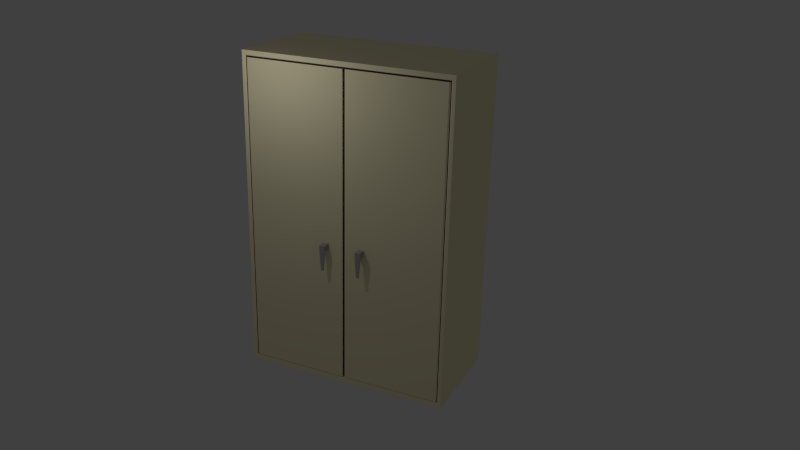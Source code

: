 # Source: cabinent.blend  (saved by Blender 2.75.0; exported with 4.5.12 LTS)
import bpy
from mathutils import Matrix  # noqa: F401  (used for matrix-valued properties, if any)

bpy.ops.wm.read_factory_settings(use_empty=True)
scene = bpy.context.scene
scene.name = 'Scene'

# ---- collections
col_collection_1 = bpy.data.collections.new('Collection 1'); scene.collection.children.link(col_collection_1)

# ---- materials (node trees are filled in below, after node groups)
mat_beige = bpy.data.materials.new('beige')
mat_beige.alpha_threshold = 0.0
mat_beige.use_transparent_shadow = False
mat_beige.diffuse_color = (1.0, 0.9102, 0.6069, 1.0)
mat_beige.roughness = 0.5
mat_beige.specular_intensity = 0.5917
mat_beige.line_color = (0.0, 0.0, 0.0, 1.0)
mat_material = bpy.data.materials.new('Material')
mat_material.alpha_threshold = 0.0
mat_material.use_transparent_shadow = False
mat_material.diffuse_color = (0.4385, 0.4385, 0.4385, 1.0)
mat_material.roughness = 0.5
mat_material.specular_intensity = 0.8761
mat_material_001 = bpy.data.materials.new('Material.001')
mat_material_001.alpha_threshold = 0.0
mat_material_001.use_transparent_shadow = False
mat_material_001.diffuse_color = (0.02539, 0.02539, 0.02539, 1.0)
mat_material_001.roughness = 0.5
mat_material_001.specular_intensity = 0.0

# ---- material node trees

# ---- world
world_world = bpy.data.worlds.new('World'); scene.world = world_world
world_world.color = (0.05088, 0.05088, 0.05088)
world_world.use_sun_shadow = False
world_world.sun_shadow_jitter_overblur = 0.0
world_world.cycles.sampling_method = 'MANUAL'
world_world.cycles.sample_map_resolution = 256

# ---- cameras
cam_camera = bpy.data.cameras.new('Camera')
cam_camera.clip_end = 100.0
cam_camera.lens = 35.0
cam_camera.sensor_width = 32.0
cam_camera.sensor_height = 18.0
cam_camera.ortho_scale = 7.314
cam_camera.dof.focus_distance = 0.0
cam_camera.dof.aperture_fstop = 128.0

# ---- lights
light_lamp = bpy.data.lights.new('Lamp', 'POINT')
light_lamp.transmission_factor = 0.0
light_lamp.cutoff_distance = 30.0
light_lamp.energy = 100.0
light_lamp.shadow_buffer_clip_start = 1.001
light_lamp.shadow_soft_size = 0.1
light_lamp.shadow_maximum_resolution = 0.006
light_lamp.use_absolute_resolution = True
light_lamp.cycles.use_multiple_importance_sampling = False

# ---- meshes
me_cube = bpy.data.meshes.new('Cube')
me_cube.from_pydata([(-1.0, -1.0, -1.0), (-1.0, 1.0, -1.0), (-1.0, -1.0, 1.0), (-1.0, 1.0, 1.0), (-0.9725, -1.0, -0.9725), (-0.9725, -1.0, 0.9725), (-0.9628, -0.9871, -0.9628), (-0.9628, -0.9871, 0.9686), (-0.9554, -0.9871, -0.9554), (0.002428, -0.9663, -0.9597), (0.002427, -0.9663, 0.9597), (-0.9554, -0.9871, 0.96), (-0.01306, -1.003, -0.9597), (-0.9424, -1.003, -0.9597), (-0.01306, -0.9663, 0.9597), (-0.01306, -0.9663, -0.9597), (-0.9424, -1.003, 0.9597), (-0.01306, -1.003, 0.9597), (-0.2039, -1.126, -0.1196), (-0.2039, -1.126, -0.08122), (-0.2039, -0.8892, -0.1196), (-0.2039, -0.8892, -0.08122), (-0.1528, -1.126, -0.1196), (-0.1528, -1.126, -0.08122), (-0.1528, -0.8892, -0.1196), (-0.1528, -0.8892, -0.08122), (-0.2039, -1.155, -0.1196), (-0.2039, -1.155, -0.08122), (-0.1528, -1.155, -0.08122), (-0.1528, -1.155, -0.1196), (-0.1908, -1.133, -0.2399), (-0.1659, -1.133, -0.2399), (-0.1908, -1.148, -0.2399), (-0.1659, -1.148, -0.2399), (1.0, -1.0, -1.0), (1.0, 1.0, -1.0), (1.0, -1.0, 1.0), (1.0, 1.0, 1.0), (0.9725, -1.0, -0.9725), (0.9725, -1.0, 0.9725), (0.0, 1.0, -1.0), (0.0, -1.0, -1.0), (0.0, 1.0, 1.0), (0.0, -1.0, 1.0), (0.0, -1.0, -0.9725), (0.0, -1.0, 0.9725), (0.0, -0.9871, -0.9628), (0.9628, -0.9871, -0.9628), (0.9628, -0.9871, 0.9686), (0.0, -0.9871, 0.9686), (0.0, -0.9871, -0.9554), (0.9554, -0.9871, -0.9554), (-0.002428, -0.9663, -0.9597), (-0.002427, -0.9663, 0.9597), (0.9554, -0.9871, 0.96), (0.0, -0.9871, 0.96), (0.01306, -1.003, -0.9597), (0.9424, -1.003, -0.9597), (0.01306, -0.9663, 0.9597), (0.01306, -0.9663, -0.9597), (0.9424, -1.003, 0.9597), (0.01306, -1.003, 0.9597), (0.2039, -1.126, -0.1196), (0.2039, -1.126, -0.08122), (0.2039, -0.8892, -0.1196), (0.2039, -0.8892, -0.08122), (0.1528, -1.126, -0.1196), (0.1528, -1.126, -0.08122), (0.1528, -0.8892, -0.1196), (0.1528, -0.8892, -0.08122), (0.2039, -1.155, -0.1196), (0.2039, -1.155, -0.08122), (0.1528, -1.155, -0.08122), (0.1528, -1.155, -0.1196), (0.1908, -1.133, -0.2399), (0.1659, -1.133, -0.2399), (0.1908, -1.148, -0.2399), (0.1659, -1.148, -0.2399)], [], [(40, 41, 0, 1), (42, 3, 2, 43), (0, 2, 3, 1), (42, 40, 1, 3), (5, 4, 6, 7), (43, 2, 5, 45), (2, 0, 4, 5), (0, 41, 44, 4), (7, 6, 8, 11), (4, 44, 46, 6), (45, 5, 7, 49), (55, 11, 16, 17), (14, 15, 9, 10), (6, 46, 50, 8), (49, 7, 11, 55), (12, 17, 16, 13), (17, 12, 15, 14), (11, 8, 13, 16), (8, 50, 12, 13), (19, 21, 20, 18), (21, 25, 24, 20), (25, 23, 22, 24), (23, 19, 27, 28), (18, 20, 24, 22), (23, 25, 21, 19), (28, 27, 26, 29), (22, 23, 28, 29), (19, 18, 26, 27), (26, 18, 30, 32), (30, 31, 33, 32), (29, 26, 32, 33), (18, 22, 31, 30), (22, 29, 33, 31), (40, 35, 34, 41), (42, 43, 36, 37), (34, 35, 37, 36), (42, 37, 35, 40), (39, 48, 47, 38), (43, 45, 39, 36), (36, 39, 38, 34), (34, 38, 44, 41), (48, 54, 51, 47), (38, 47, 46, 44), (45, 49, 48, 39), (55, 61, 60, 54), (58, 53, 52, 59), (47, 51, 50, 46), (49, 55, 54, 48), (56, 57, 60, 61), (61, 58, 59, 56), (54, 60, 57, 51), (51, 57, 56, 50), (63, 62, 64, 65), (65, 64, 68, 69), (69, 68, 66, 67), (67, 72, 71, 63), (62, 66, 68, 64), (67, 63, 65, 69), (72, 73, 70, 71), (66, 73, 72, 67), (63, 71, 70, 62), (70, 76, 74, 62), (74, 76, 77, 75), (73, 77, 76, 70), (62, 74, 75, 66), (66, 75, 77, 73)])
me_cube.polygons.foreach_set('material_index', [0, 0, 0, 0, 0, 0, 0, 0, 2, 0, 0, 0, 2, 2, 2, 0, 0, 0, 0, 1, 1, 1, 1, 1, 1, 1, 1, 1, 1, 1, 1, 1, 1, 0, 0, 0, 0, 0, 0, 0, 0, 2, 0, 0, 0, 0, 2, 2, 0, 0, 0, 0, 1, 1, 1, 1, 1, 1, 1, 1, 1, 1, 1, 1, 1, 1])
me_cube.materials.append(mat_beige)
me_cube.materials.append(mat_material)
me_cube.materials.append(mat_material_001)
me_cube.use_remesh_preserve_volume = False
me_cube.use_remesh_preserve_attributes = False
me_cube.use_mirror_vertex_groups = False
me_cube.update()

# ---- objects
ob_cube = bpy.data.objects.new('Cube', me_cube)
ob_lamp = bpy.data.objects.new('Lamp', light_lamp)
ob_camera = bpy.data.objects.new('Camera', cam_camera)

# ---- transforms, parenting, visibility, modifiers, constraints
ob_cube.location = (0.0, 0.0, 0.0)
ob_cube.scale = (3.129, 1.574, 4.812)
ob_cube.lock_rotations_4d = False
ob_cube.empty_display_type = 'ARROWS'
ob_cube.lineart.crease_threshold = 0.0
ob_lamp.location = (-1.892, -4.774, 5.048)
ob_lamp.rotation_euler = (0.6503, 0.05522, 1.866)
ob_lamp.lock_rotations_4d = False
ob_lamp.empty_display_type = 'ARROWS'
ob_lamp.color = (0.0, 0.0, 0.0, 0.0)
ob_lamp.lineart.crease_threshold = 0.0
ob_camera.location = (10.63, -21.44, 9.433)
ob_camera.rotation_euler = (1.185, -0.02417, 0.4315)
ob_camera.lock_rotations_4d = False
ob_camera.empty_display_type = 'ARROWS'
ob_camera.color = (0.0, 0.0, 0.0, 0.0)
ob_camera.display_type = 'WIRE'
ob_camera.lineart.crease_threshold = 0.0

# ---- collection membership
col_collection_1.objects.link(ob_cube)
col_collection_1.objects.link(ob_lamp)
col_collection_1.objects.link(ob_camera)

# ---- scene / render settings (as saved in the file)
scene.camera = ob_camera
scene.frame_start = 1; scene.frame_end = 250; scene.frame_set(1)
scene.render.engine = 'BLENDER_EEVEE_NEXT'
scene.render.resolution_percentage = 50
scene.render.dither_intensity = 0.0
scene.cycles.use_denoising = False
scene.cycles.samples = 10
scene.cycles.sampling_pattern = 'TABULATED_SOBOL'
scene.cycles.light_sampling_threshold = 0.0
scene.cycles.use_adaptive_sampling = False
scene.cycles.use_light_tree = False
scene.cycles.blur_glossy = 0.0
scene.cycles.pixel_filter_type = 'GAUSSIAN'
scene.cycles.sample_clamp_indirect = 0.0
scene.view_settings.view_transform = 'Standard'
bpy.context.view_layer.update()
